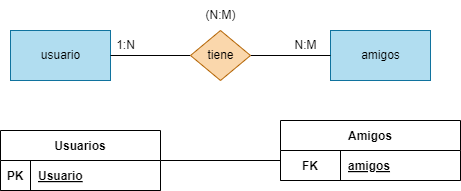

The diagram above was exported from draw.io. Its source (the exported page's mxGraphModel, read from the mxfile embedded in the PNG):
<mxGraphModel dx="746" dy="611" grid="1" gridSize="10" guides="1" tooltips="1" connect="1" arrows="1" fold="1" page="1" pageScale="1" pageWidth="850" pageHeight="1100" math="0" shadow="0">
  <root>
    <mxCell id="0" />
    <mxCell id="1" parent="0" />
    <mxCell id="25" value="amigos" style="html=1;dashed=0;whitespace=wrap;fillColor=#b1ddf0;strokeColor=#10739e;" vertex="1" parent="1">
      <mxGeometry x="490" y="190" width="100" height="50" as="geometry" />
    </mxCell>
    <mxCell id="26" value="usuario" style="html=1;dashed=0;whitespace=wrap;fillColor=#b1ddf0;strokeColor=#10739e;" vertex="1" parent="1">
      <mxGeometry x="170" y="190" width="100" height="50" as="geometry" />
    </mxCell>
    <mxCell id="27" style="edgeStyle=none;html=1;endArrow=none;endFill=0;" edge="1" parent="1" source="29" target="26">
      <mxGeometry relative="1" as="geometry" />
    </mxCell>
    <mxCell id="28" style="edgeStyle=none;html=1;endArrow=none;endFill=0;" edge="1" parent="1" source="29" target="25">
      <mxGeometry relative="1" as="geometry" />
    </mxCell>
    <mxCell id="29" value="tiene" style="shape=rhombus;html=1;dashed=0;whitespace=wrap;perimeter=rhombusPerimeter;fillColor=#fad7ac;strokeColor=#b46504;" vertex="1" parent="1">
      <mxGeometry x="350" y="190" width="60" height="50" as="geometry" />
    </mxCell>
    <mxCell id="30" value="1:N" style="text;html=1;align=center;verticalAlign=middle;resizable=0;points=[];autosize=1;strokeColor=none;fillColor=none;" vertex="1" parent="1">
      <mxGeometry x="265" y="190" width="40" height="30" as="geometry" />
    </mxCell>
    <mxCell id="31" value="N:M" style="text;html=1;align=center;verticalAlign=middle;resizable=0;points=[];autosize=1;strokeColor=none;fillColor=none;" vertex="1" parent="1">
      <mxGeometry x="440" y="190" width="50" height="30" as="geometry" />
    </mxCell>
    <mxCell id="32" value="(N:M)" style="text;html=1;align=center;verticalAlign=middle;resizable=0;points=[];autosize=1;strokeColor=none;fillColor=none;" vertex="1" parent="1">
      <mxGeometry x="355" y="160" width="50" height="30" as="geometry" />
    </mxCell>
    <mxCell id="33" style="edgeStyle=none;html=1;entryX=0;entryY=0.5;entryDx=0;entryDy=0;endArrow=none;endFill=0;" edge="1" parent="1" source="34">
      <mxGeometry relative="1" as="geometry">
        <mxPoint x="440" y="320" as="targetPoint" />
      </mxGeometry>
    </mxCell>
    <mxCell id="34" value="Usuarios" style="shape=table;startSize=30;container=1;collapsible=1;childLayout=tableLayout;fixedRows=1;rowLines=0;fontStyle=1;align=center;resizeLast=1;" vertex="1" parent="1">
      <mxGeometry x="160" y="290" width="160" height="60" as="geometry" />
    </mxCell>
    <mxCell id="35" value="" style="shape=tableRow;horizontal=0;startSize=0;swimlaneHead=0;swimlaneBody=0;fillColor=none;collapsible=0;dropTarget=0;points=[[0,0.5],[1,0.5]];portConstraint=eastwest;top=0;left=0;right=0;bottom=1;" vertex="1" parent="34">
      <mxGeometry y="30" width="160" height="30" as="geometry" />
    </mxCell>
    <mxCell id="36" value="PK" style="shape=partialRectangle;connectable=0;fillColor=none;top=0;left=0;bottom=0;right=0;fontStyle=1;overflow=hidden;" vertex="1" parent="35">
      <mxGeometry width="30" height="30" as="geometry">
        <mxRectangle width="30" height="30" as="alternateBounds" />
      </mxGeometry>
    </mxCell>
    <mxCell id="37" value="Usuario" style="shape=partialRectangle;connectable=0;fillColor=none;top=0;left=0;bottom=0;right=0;align=left;spacingLeft=6;fontStyle=5;overflow=hidden;" vertex="1" parent="35">
      <mxGeometry x="30" width="130" height="30" as="geometry">
        <mxRectangle width="130" height="30" as="alternateBounds" />
      </mxGeometry>
    </mxCell>
    <mxCell id="38" value="Amigos" style="shape=table;startSize=30;container=1;collapsible=1;childLayout=tableLayout;fixedRows=1;rowLines=0;fontStyle=1;align=center;resizeLast=1;" vertex="1" parent="1">
      <mxGeometry x="440" y="280" width="180" height="60" as="geometry" />
    </mxCell>
    <mxCell id="42" value="" style="shape=tableRow;horizontal=0;startSize=0;swimlaneHead=0;swimlaneBody=0;fillColor=none;collapsible=0;dropTarget=0;points=[[0,0.5],[1,0.5]];portConstraint=eastwest;top=0;left=0;right=0;bottom=1;" vertex="1" parent="38">
      <mxGeometry y="30" width="180" height="30" as="geometry" />
    </mxCell>
    <mxCell id="43" value="FK" style="shape=partialRectangle;connectable=0;fillColor=none;top=0;left=0;bottom=0;right=0;fontStyle=1;overflow=hidden;" vertex="1" parent="42">
      <mxGeometry width="60" height="30" as="geometry">
        <mxRectangle width="60" height="30" as="alternateBounds" />
      </mxGeometry>
    </mxCell>
    <mxCell id="44" value="amigos" style="shape=partialRectangle;connectable=0;fillColor=none;top=0;left=0;bottom=0;right=0;align=left;spacingLeft=6;fontStyle=5;overflow=hidden;" vertex="1" parent="42">
      <mxGeometry x="60" width="120" height="30" as="geometry">
        <mxRectangle width="120" height="30" as="alternateBounds" />
      </mxGeometry>
    </mxCell>
  </root>
</mxGraphModel>